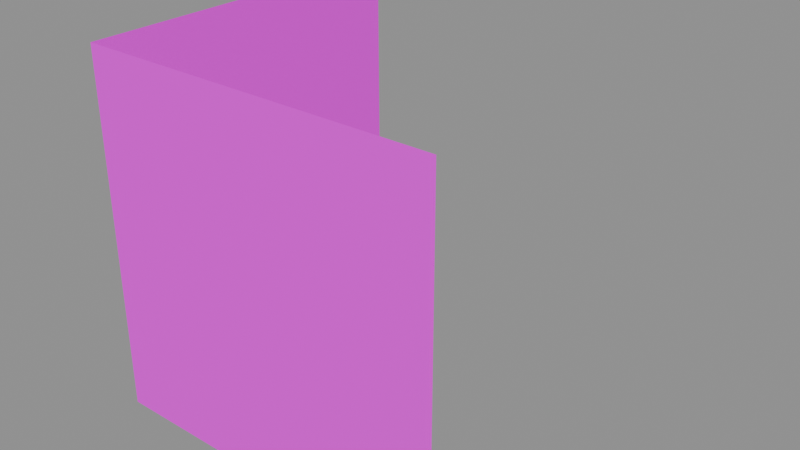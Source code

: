 # Source: wall_corner_bottom_2.blend  (saved by Blender 5.1.30; exported with 4.5.12 LTS)
import bpy
from mathutils import Matrix  # noqa: F401  (used for matrix-valued properties, if any)

bpy.ops.wm.read_factory_settings(use_empty=True)
scene = bpy.context.scene
scene.name = 'Scene'

# ---- images (referenced by path relative to the original .blend; pixels are not part of the script)
import os
ASSET_DIR = os.environ.get("B2B_ASSET_DIR", "")  # directory of the original .blend (textures are referenced by path, not embedded)
HERE = os.path.dirname(os.path.abspath(__file__))  # packed textures are extracted next to this script under _unpacked/

def load_image(name, relpath, width, height, colorspace="sRGB"):
    """Load a texture the original file referenced (path relative to the .blend, or extracted next to this script)."""
    p = next((c for c in (os.path.join(HERE, relpath), os.path.join(ASSET_DIR, relpath)) if relpath and os.path.exists(c)), "")
    if p:
        img = bpy.data.images.load(p, check_existing=True)
        img.name = name
    else:  # same state as the original file: an image datablock whose file is absent (Cycles renders it pink)
        img = bpy.data.images.new(name, width, height)
        img.source = "FILE"
        img.filepath = "//" + (relpath or name)
    img.colorspace_settings.name = colorspace
    return img
img_aap_color_palette_png = load_image('aap color palette.png', 'aap color palette.png', 1024, 1024, 'sRGB')

# ---- materials (node trees are filled in below, after node groups)
mat_material = bpy.data.materials.new('Material')
mat_material.diffuse_color = (0.001518, 0.2542, 0.6376, 1.0)
mat_material.roughness = 1.0
mat_material.specular_intensity = 0.0

# ---- material node trees
mat_material.use_nodes = True; mat_material.node_tree.nodes.clear()
_N = mat_material.node_tree.nodes; _L = mat_material.node_tree.links
n0 = _N.new('ShaderNodeBsdfPrincipled'); n0.name = 'Principled BSDF'; n0.location = (-200, 100)
n0.inputs[2].default_value = 1.0
n0.inputs[13].default_value = 0.0
n0.inputs[27].default_value = (0.0, 0.0, 0.0, 1.0)
n0.inputs[28].default_value = 1.0
n1 = _N.new('ShaderNodeOutputMaterial'); n1.name = 'Material Output'; n1.location = (200, 100)
n2 = _N.new('ShaderNodeNormalMap'); n2.name = 'Normal Map'; n2.location = (-600, -600)
n2.label = 'Normal/Map'
n2.inputs[0].default_value = 0.0
n3 = _N.new('ShaderNodeTexImage'); n3.name = 'Image Texture'; n3.location = (-600, 300)
n3.image = img_aap_color_palette_png
_L.new(n0.outputs[0], n1.inputs[0])
_L.new(n2.outputs[0], n0.inputs[5])
_L.new(n3.outputs[0], n0.inputs[0])
n1.is_active_output = True

# ---- meshes
me_cube_353 = bpy.data.meshes.new('Cube.353')
me_cube_353.from_pydata([(-4.0, -2.235e-08, 0.0), (-5.911e-08, -2.235e-08, 2.98e-07), (-4.0, -2.235e-08, 4.0), (-1.346e-07, -2.235e-08, 4.0), (4.616e-06, 4.0, 0.0), (3.837e-06, 4.0, 4.0)], [], [(2, 0, 1, 3), (1, 4, 5, 3)])
me_cube_353.polygons.foreach_set('use_smooth', [True] * 2)
_k = set([(1, 3)])
me_cube_353.attributes.new('sharp_edge', 'BOOLEAN', 'EDGE').data.foreach_set('value', [ (min(e.vertices), max(e.vertices)) in _k for e in me_cube_353.edges])
_uv = me_cube_353.uv_layers.new(name='UVMap')
_uv.uv.foreach_set('vector', [0.06198, 0.188, 0.06198, 0.188, 0.06198, 0.188, 0.06198, 0.188, 0.06198, 0.188, 0.06198, 0.188, 0.06198, 0.188, 0.06198, 0.188])
me_cube_353.materials.append(mat_material)
me_cube_353.update()
me_cube_353.normals_split_custom_set([tuple(v) for v in zip(*[iter([0.0, -1.0, 3.386e-16, 0.0, -1.0, 3.386e-16, 0.0, -1.0, 3.386e-16, 0.0, -1.0, 3.386e-16, 1.0, -1.081e-06, 1.068e-07, 1.0, -1.081e-06, 1.068e-07, 1.0, -1.081e-06, 1.068e-07, 1.0, -1.081e-06, 1.068e-07])] * 3)])

# ---- objects
ob_wall_corner_bottom_002 = bpy.data.objects.new('Wall corner bottom.002', me_cube_353)
ob_wall_corner_bottom_2 = bpy.data.objects.new('wall_corner_bottom_2', None)

# ---- transforms, parenting, visibility, modifiers, constraints
ob_wall_corner_bottom_002.parent = ob_wall_corner_bottom_2
ob_wall_corner_bottom_002.location = (-2.0, -2.0, 1.748e-07)
ob_wall_corner_bottom_002.rotation_euler = (-4.371e-08, 2.178e-15, -1.571)
ob_wall_corner_bottom_002.color = (0.8, 0.8, 0.8, 1.0)
ob_wall_corner_bottom_2.location = (0.0, 0.0, 0.0)
ob_wall_corner_bottom_2.empty_display_size = 0.5

# ---- collection membership
scene.collection.objects.link(ob_wall_corner_bottom_002)
scene.collection.objects.link(ob_wall_corner_bottom_2)

# ---- scene / render settings (as saved in the file)
scene.frame_start = 1; scene.frame_end = 250; scene.frame_set(1)
scene.render.engine = 'BLENDER_EEVEE_NEXT'
scene.render.fps = 30
scene.render.bake_bias = 0.0
scene.render.bake_samples = 0
scene.cycles.sampling_pattern = 'TABULATED_SOBOL'
scene.eevee.use_volume_custom_range = False
bpy.context.view_layer.update()

# ---- added for rendering (the .blend has no active camera and no usable light): camera, sun + grey world if the file has none
cam_auto = bpy.data.cameras.new('AutoCamera')
cam_auto.lens = 50.0
cam_auto.sensor_width = 36.0
cam_auto.clip_end = 1000.0
ob_auto_camera = bpy.data.objects.new('AutoCamera', cam_auto)
scene.collection.objects.link(ob_auto_camera)
ob_auto_camera.location = (6.41015, -7.69218, 7.12812)
ob_auto_camera.rotation_euler = (1.09748, -7.21219e-08, 0.694738)
scene.camera = ob_auto_camera
light_auto_sun = bpy.data.lights.new('AutoSun', 'SUN')
light_auto_sun.energy = 3.0
light_auto_sun.angle = 0.0523599
ob_auto_sun = bpy.data.objects.new('AutoSun', light_auto_sun)
scene.collection.objects.link(ob_auto_sun)
ob_auto_sun.rotation_euler = (0.872665, 0.174533, 0.523599)
if scene.world is None:
    world_auto = bpy.data.worlds.new('AutoWorld')
    world_auto.color = (0.3, 0.3, 0.3)
    scene.world = world_auto
bpy.context.view_layer.update()
